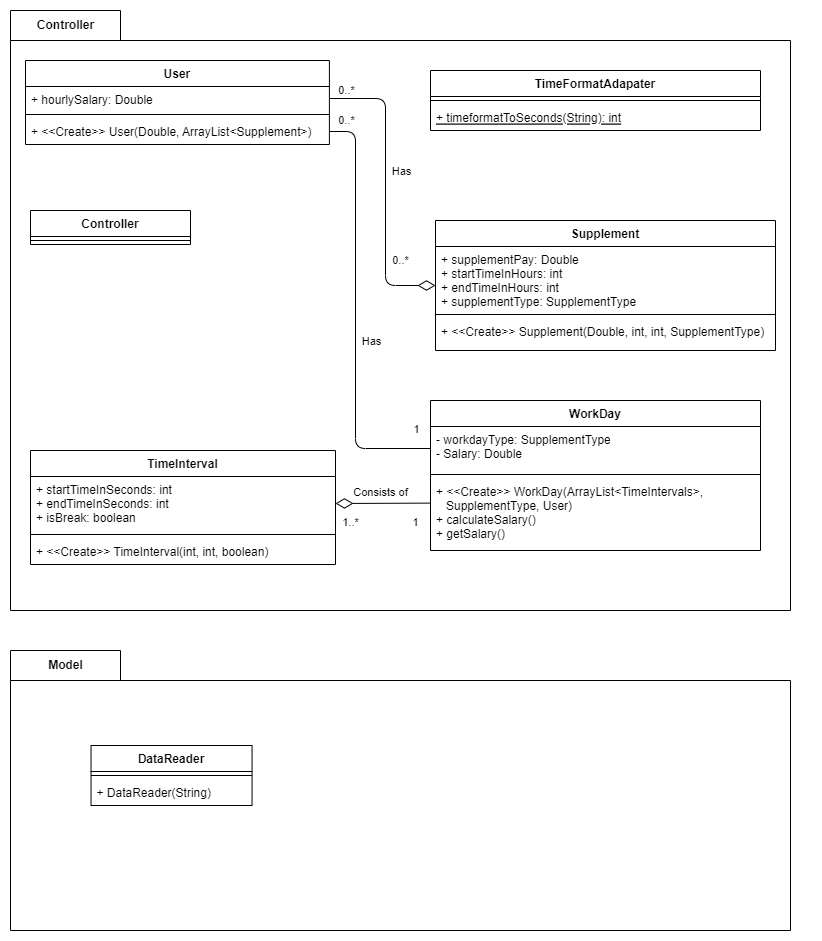

The diagram above was exported from draw.io. Its source (the exported page's mxGraphModel, read from the mxfile embedded in the PNG):
<mxGraphModel dx="1392" dy="782" grid="1" gridSize="10" guides="1" tooltips="1" connect="1" arrows="1" fold="1" page="1" pageScale="1" pageWidth="850" pageHeight="1100" math="0" shadow="0">
  <root>
    <mxCell id="0" />
    <mxCell id="1" parent="0" />
    <mxCell id="7" value="Controller" style="shape=folder;fontStyle=1;tabWidth=110;tabHeight=30;tabPosition=left;html=1;boundedLbl=1;labelInHeader=1;container=1;collapsible=0;" parent="1" vertex="1">
      <mxGeometry x="20" y="40" width="780" height="600" as="geometry" />
    </mxCell>
    <mxCell id="8" value="" style="html=1;strokeColor=none;resizeWidth=1;resizeHeight=1;fillColor=none;part=1;connectable=0;allowArrows=0;deletable=0;" parent="7" vertex="1">
      <mxGeometry width="800.26" height="570" relative="1" as="geometry">
        <mxPoint y="30" as="offset" />
      </mxGeometry>
    </mxCell>
    <mxCell id="38" value="0..*" style="edgeLabel;html=1;align=center;verticalAlign=middle;resizable=0;points=[];" parent="7" vertex="1" connectable="0">
      <mxGeometry x="349.99999999999983" y="80.81047469983363" as="geometry">
        <mxPoint x="39" y="168" as="offset" />
      </mxGeometry>
    </mxCell>
    <mxCell id="50" value="Has" style="edgeLabel;html=1;align=center;verticalAlign=middle;resizable=0;points=[];" parent="7" vertex="1" connectable="0">
      <mxGeometry x="410" y="190.0018700754497" as="geometry">
        <mxPoint x="-50" y="140" as="offset" />
      </mxGeometry>
    </mxCell>
    <mxCell id="59" value="TimeFormatAdapater" style="swimlane;fontStyle=1;align=center;verticalAlign=top;childLayout=stackLayout;horizontal=1;startSize=26;horizontalStack=0;resizeParent=1;resizeParentMax=0;resizeLast=0;collapsible=1;marginBottom=0;" vertex="1" parent="7">
      <mxGeometry x="420" y="60" width="330" height="60" as="geometry" />
    </mxCell>
    <mxCell id="61" value="" style="line;strokeWidth=1;fillColor=none;align=left;verticalAlign=middle;spacingTop=-1;spacingLeft=3;spacingRight=3;rotatable=0;labelPosition=right;points=[];portConstraint=eastwest;strokeColor=inherit;" vertex="1" parent="59">
      <mxGeometry y="26" width="330" height="8" as="geometry" />
    </mxCell>
    <mxCell id="62" value="+ timeformatToSeconds(String): int" style="text;strokeColor=none;fillColor=none;align=left;verticalAlign=top;spacingLeft=4;spacingRight=4;overflow=hidden;rotatable=0;points=[[0,0.5],[1,0.5]];portConstraint=eastwest;fontStyle=4" vertex="1" parent="59">
      <mxGeometry y="34" width="330" height="26" as="geometry" />
    </mxCell>
    <mxCell id="39" value="WorkDay" style="swimlane;fontStyle=1;align=center;verticalAlign=top;childLayout=stackLayout;horizontal=1;startSize=26;horizontalStack=0;resizeParent=1;resizeParentMax=0;resizeLast=0;collapsible=1;marginBottom=0;" parent="7" vertex="1">
      <mxGeometry x="420" y="390" width="330" height="150" as="geometry" />
    </mxCell>
    <mxCell id="40" value="- workdayType: SupplementType&#10;- Salary: Double " style="text;strokeColor=none;fillColor=none;align=left;verticalAlign=top;spacingLeft=4;spacingRight=4;overflow=hidden;rotatable=0;points=[[0,0.5],[1,0.5]];portConstraint=eastwest;" parent="39" vertex="1">
      <mxGeometry y="26" width="330" height="44" as="geometry" />
    </mxCell>
    <mxCell id="41" value="" style="line;strokeWidth=1;fillColor=none;align=left;verticalAlign=middle;spacingTop=-1;spacingLeft=3;spacingRight=3;rotatable=0;labelPosition=right;points=[];portConstraint=eastwest;strokeColor=inherit;" parent="39" vertex="1">
      <mxGeometry y="70" width="330" height="8" as="geometry" />
    </mxCell>
    <mxCell id="42" value="+ &lt;&lt;Create&gt;&gt; WorkDay(ArrayList&lt;TimeIntervals&gt;, &#10;   SupplementType, User)&#10;+ calculateSalary()&#10;+ getSalary()" style="text;strokeColor=none;fillColor=none;align=left;verticalAlign=top;spacingLeft=4;spacingRight=4;overflow=hidden;rotatable=0;points=[[0,0.5],[1,0.5]];portConstraint=eastwest;" parent="39" vertex="1">
      <mxGeometry y="78" width="330" height="72" as="geometry" />
    </mxCell>
    <mxCell id="69" style="edgeStyle=none;html=1;exitX=-0.002;exitY=0.342;exitDx=0;exitDy=0;entryX=1;entryY=0.5;entryDx=0;entryDy=0;exitPerimeter=0;endArrow=diamondThin;endFill=0;startSize=6;endSize=15;" edge="1" parent="7" source="42" target="64">
      <mxGeometry relative="1" as="geometry" />
    </mxCell>
    <mxCell id="70" value="Consists of" style="edgeLabel;html=1;align=center;verticalAlign=middle;resizable=0;points=[];" vertex="1" connectable="0" parent="69">
      <mxGeometry x="-0.2614" y="1" relative="1" as="geometry">
        <mxPoint x="-15" y="-13" as="offset" />
      </mxGeometry>
    </mxCell>
    <mxCell id="71" value="1..*" style="edgeLabel;html=1;align=center;verticalAlign=middle;resizable=0;points=[];" vertex="1" connectable="0" parent="69">
      <mxGeometry x="-0.3581" relative="1" as="geometry">
        <mxPoint x="-49" y="18" as="offset" />
      </mxGeometry>
    </mxCell>
    <mxCell id="72" value="1" style="edgeLabel;html=1;align=center;verticalAlign=middle;resizable=0;points=[];" vertex="1" connectable="0" parent="69">
      <mxGeometry x="-0.298" y="-1" relative="1" as="geometry">
        <mxPoint x="19" y="19" as="offset" />
      </mxGeometry>
    </mxCell>
    <mxCell id="63" value="TimeInterval" style="swimlane;fontStyle=1;align=center;verticalAlign=top;childLayout=stackLayout;horizontal=1;startSize=26;horizontalStack=0;resizeParent=1;resizeParentMax=0;resizeLast=0;collapsible=1;marginBottom=0;" vertex="1" parent="7">
      <mxGeometry x="20" y="440" width="305" height="114" as="geometry" />
    </mxCell>
    <mxCell id="64" value="+ startTimeInSeconds: int&#10;+ endTimeInSeconds: int&#10;+ isBreak: boolean" style="text;strokeColor=none;fillColor=none;align=left;verticalAlign=top;spacingLeft=4;spacingRight=4;overflow=hidden;rotatable=0;points=[[0,0.5],[1,0.5]];portConstraint=eastwest;" vertex="1" parent="63">
      <mxGeometry y="26" width="305" height="54" as="geometry" />
    </mxCell>
    <mxCell id="65" value="" style="line;strokeWidth=1;fillColor=none;align=left;verticalAlign=middle;spacingTop=-1;spacingLeft=3;spacingRight=3;rotatable=0;labelPosition=right;points=[];portConstraint=eastwest;strokeColor=inherit;" vertex="1" parent="63">
      <mxGeometry y="80" width="305" height="8" as="geometry" />
    </mxCell>
    <mxCell id="66" value="+ &lt;&lt;Create&gt;&gt; TimeInterval(int, int, boolean)" style="text;strokeColor=none;fillColor=none;align=left;verticalAlign=top;spacingLeft=4;spacingRight=4;overflow=hidden;rotatable=0;points=[[0,0.5],[1,0.5]];portConstraint=eastwest;" vertex="1" parent="63">
      <mxGeometry y="88" width="305" height="26" as="geometry" />
    </mxCell>
    <mxCell id="73" value="Controller" style="swimlane;fontStyle=1;align=center;verticalAlign=top;childLayout=stackLayout;horizontal=1;startSize=26;horizontalStack=0;resizeParent=1;resizeParentMax=0;resizeLast=0;collapsible=1;marginBottom=0;" vertex="1" parent="7">
      <mxGeometry x="20" y="200" width="160" height="34" as="geometry" />
    </mxCell>
    <mxCell id="75" value="" style="line;strokeWidth=1;fillColor=none;align=left;verticalAlign=middle;spacingTop=-1;spacingLeft=3;spacingRight=3;rotatable=0;labelPosition=right;points=[];portConstraint=eastwest;strokeColor=inherit;" vertex="1" parent="73">
      <mxGeometry y="26" width="160" height="8" as="geometry" />
    </mxCell>
    <mxCell id="26" value="Supplement&#10;" style="swimlane;fontStyle=1;align=center;verticalAlign=top;childLayout=stackLayout;horizontal=1;startSize=26;horizontalStack=0;resizeParent=1;resizeParentMax=0;resizeLast=0;collapsible=1;marginBottom=0;" parent="1" vertex="1">
      <mxGeometry x="445" y="250" width="340" height="130" as="geometry" />
    </mxCell>
    <mxCell id="27" value="+ supplementPay: Double&#10;+ startTimeInHours: int&#10;+ endTimeInHours: int&#10;+ supplementType: SupplementType" style="text;strokeColor=none;fillColor=none;align=left;verticalAlign=top;spacingLeft=4;spacingRight=4;overflow=hidden;rotatable=0;points=[[0,0.5],[1,0.5]];portConstraint=eastwest;" parent="26" vertex="1">
      <mxGeometry y="26" width="340" height="64" as="geometry" />
    </mxCell>
    <mxCell id="28" value="" style="line;strokeWidth=1;fillColor=none;align=left;verticalAlign=middle;spacingTop=-1;spacingLeft=3;spacingRight=3;rotatable=0;labelPosition=right;points=[];portConstraint=eastwest;strokeColor=inherit;" parent="26" vertex="1">
      <mxGeometry y="90" width="340" height="8" as="geometry" />
    </mxCell>
    <mxCell id="29" value="+ &lt;&lt;Create&gt;&gt; Supplement(Double, int, int, SupplementType)" style="text;strokeColor=none;fillColor=none;align=left;verticalAlign=top;spacingLeft=4;spacingRight=4;overflow=hidden;rotatable=0;points=[[0,0.5],[1,0.5]];portConstraint=eastwest;" parent="26" vertex="1">
      <mxGeometry y="98" width="340" height="32" as="geometry" />
    </mxCell>
    <mxCell id="35" style="edgeStyle=none;html=1;exitX=1;exitY=0.5;exitDx=0;exitDy=0;endArrow=diamondThin;endFill=0;strokeWidth=1;endSize=15;" parent="1" source="31" target="26" edge="1">
      <mxGeometry relative="1" as="geometry">
        <mxPoint x="434.9999999999999" y="133" as="targetPoint" />
        <Array as="points">
          <mxPoint x="395" y="128" />
          <mxPoint x="395" y="315" />
        </Array>
      </mxGeometry>
    </mxCell>
    <mxCell id="36" value="0..*" style="edgeLabel;html=1;align=center;verticalAlign=middle;resizable=0;points=[];" parent="35" vertex="1" connectable="0">
      <mxGeometry x="-0.5553" y="2" relative="1" as="geometry">
        <mxPoint x="-42" y="-17" as="offset" />
      </mxGeometry>
    </mxCell>
    <mxCell id="37" value="Has" style="edgeLabel;html=1;align=center;verticalAlign=middle;resizable=0;points=[];" parent="35" vertex="1" connectable="0">
      <mxGeometry x="-0.0747" relative="1" as="geometry">
        <mxPoint x="15" y="-7" as="offset" />
      </mxGeometry>
    </mxCell>
    <mxCell id="30" value="User" style="swimlane;fontStyle=1;align=center;verticalAlign=top;childLayout=stackLayout;horizontal=1;startSize=26;horizontalStack=0;resizeParent=1;resizeParentMax=0;resizeLast=0;collapsible=1;marginBottom=0;" parent="1" vertex="1">
      <mxGeometry x="34.99974025974026" y="90" width="303.8999999999998" height="84" as="geometry" />
    </mxCell>
    <mxCell id="31" value="+ hourlySalary: Double" style="text;strokeColor=none;fillColor=none;align=left;verticalAlign=top;spacingLeft=4;spacingRight=4;overflow=hidden;rotatable=0;points=[[0,0.5],[1,0.5]];portConstraint=eastwest;" parent="30" vertex="1">
      <mxGeometry y="26" width="303.8999999999998" height="24" as="geometry" />
    </mxCell>
    <mxCell id="32" value="" style="line;strokeWidth=1;fillColor=none;align=left;verticalAlign=middle;spacingTop=-1;spacingLeft=3;spacingRight=3;rotatable=0;labelPosition=right;points=[];portConstraint=eastwest;strokeColor=inherit;" parent="30" vertex="1">
      <mxGeometry y="50" width="303.8999999999998" height="8" as="geometry" />
    </mxCell>
    <mxCell id="33" value="+ &lt;&lt;Create&gt;&gt; User(Double, ArrayList&lt;Supplement&gt;)" style="text;strokeColor=none;fillColor=none;align=left;verticalAlign=top;spacingLeft=4;spacingRight=4;overflow=hidden;rotatable=0;points=[[0,0.5],[1,0.5]];portConstraint=eastwest;" parent="30" vertex="1">
      <mxGeometry y="58" width="303.8999999999998" height="26" as="geometry" />
    </mxCell>
    <mxCell id="43" style="edgeStyle=none;html=1;entryX=0;entryY=0.5;entryDx=0;entryDy=0;strokeWidth=1;endArrow=none;endFill=0;endSize=13;exitX=1;exitY=0.5;exitDx=0;exitDy=0;" parent="1" source="33" target="40" edge="1">
      <mxGeometry relative="1" as="geometry">
        <Array as="points">
          <mxPoint x="365" y="161" />
          <mxPoint x="365" y="478" />
        </Array>
      </mxGeometry>
    </mxCell>
    <mxCell id="46" value="0..*" style="edgeLabel;html=1;align=center;verticalAlign=middle;resizable=0;points=[];" parent="43" vertex="1" connectable="0">
      <mxGeometry x="-0.5388" y="-2" relative="1" as="geometry">
        <mxPoint x="-8" y="-83" as="offset" />
      </mxGeometry>
    </mxCell>
    <mxCell id="48" value="1" style="edgeLabel;html=1;align=center;verticalAlign=middle;resizable=0;points=[];" parent="43" vertex="1" connectable="0">
      <mxGeometry x="-0.1551" y="2" relative="1" as="geometry">
        <mxPoint x="58" y="146" as="offset" />
      </mxGeometry>
    </mxCell>
    <mxCell id="53" value="Model" style="shape=folder;fontStyle=1;tabWidth=110;tabHeight=30;tabPosition=left;html=1;boundedLbl=1;labelInHeader=1;container=1;collapsible=0;" parent="1" vertex="1">
      <mxGeometry x="20" y="680" width="780" height="280" as="geometry" />
    </mxCell>
    <mxCell id="54" value="" style="html=1;strokeColor=none;resizeWidth=1;resizeHeight=1;fillColor=none;part=1;connectable=0;allowArrows=0;deletable=0;" parent="53" vertex="1">
      <mxGeometry width="779.9999999999999" height="196" relative="1" as="geometry">
        <mxPoint y="30" as="offset" />
      </mxGeometry>
    </mxCell>
    <mxCell id="55" value="DataReader" style="swimlane;fontStyle=1;align=center;verticalAlign=top;childLayout=stackLayout;horizontal=1;startSize=26;horizontalStack=0;resizeParent=1;resizeParentMax=0;resizeLast=0;collapsible=1;marginBottom=0;" parent="53" vertex="1">
      <mxGeometry x="80.51612903225805" y="95" width="161.0322580645161" height="60" as="geometry" />
    </mxCell>
    <mxCell id="57" value="" style="line;strokeWidth=1;fillColor=none;align=left;verticalAlign=middle;spacingTop=-1;spacingLeft=3;spacingRight=3;rotatable=0;labelPosition=right;points=[];portConstraint=eastwest;strokeColor=inherit;" parent="55" vertex="1">
      <mxGeometry y="26" width="161.0322580645161" height="8" as="geometry" />
    </mxCell>
    <mxCell id="58" value="+ DataReader(String)" style="text;strokeColor=none;fillColor=none;align=left;verticalAlign=top;spacingLeft=4;spacingRight=4;overflow=hidden;rotatable=0;points=[[0,0.5],[1,0.5]];portConstraint=eastwest;" parent="55" vertex="1">
      <mxGeometry y="34" width="161.0322580645161" height="26" as="geometry" />
    </mxCell>
  </root>
</mxGraphModel>